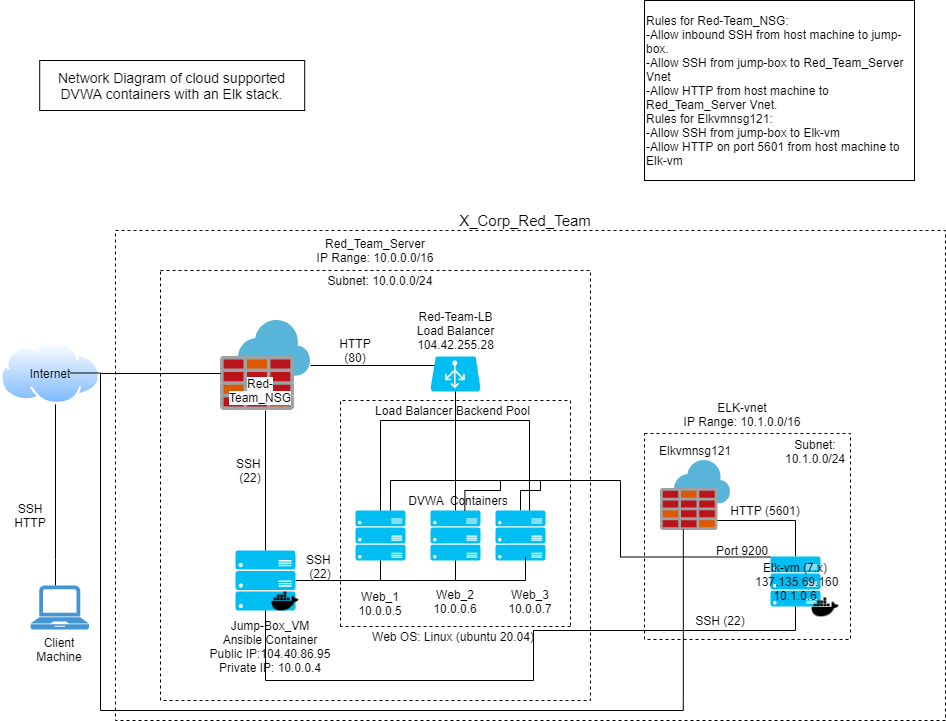

The diagram above was exported from draw.io. Its source (the exported page's mxGraphModel, read from the mxfile embedded in the PNG):
<mxGraphModel dx="868" dy="450" grid="1" gridSize="10" guides="1" tooltips="1" connect="1" arrows="1" fold="1" page="1" pageScale="1" pageWidth="1100" pageHeight="850" math="0" shadow="0">
  <root>
    <mxCell id="0" />
    <mxCell id="1" parent="0" />
    <mxCell id="LVY7-KXfHQ3T9bTWxuJc-5" value="" style="rounded=0;whiteSpace=wrap;html=1;dashed=1;" parent="1" vertex="1">
      <mxGeometry x="195" y="290" width="830" height="490" as="geometry" />
    </mxCell>
    <mxCell id="El8OPbZmLl--j9WTkF2s-1" value="" style="whiteSpace=wrap;html=1;aspect=fixed;dashed=1;" parent="1" vertex="1">
      <mxGeometry x="240" y="330" width="430" height="430" as="geometry" />
    </mxCell>
    <mxCell id="El8OPbZmLl--j9WTkF2s-2" value="" style="aspect=fixed;perimeter=ellipsePerimeter;html=1;align=center;shadow=0;dashed=0;spacingTop=3;image;image=img/lib/active_directory/internet_cloud.svg;" parent="1" vertex="1">
      <mxGeometry x="80" y="401.03000000000003" width="100" height="63" as="geometry" />
    </mxCell>
    <mxCell id="El8OPbZmLl--j9WTkF2s-37" value="" style="edgeStyle=orthogonalEdgeStyle;rounded=0;orthogonalLoop=1;jettySize=auto;html=1;endArrow=none;endFill=0;" parent="1" source="El8OPbZmLl--j9WTkF2s-4" edge="1">
      <mxGeometry relative="1" as="geometry">
        <mxPoint x="460" y="640" as="targetPoint" />
      </mxGeometry>
    </mxCell>
    <mxCell id="El8OPbZmLl--j9WTkF2s-4" value="" style="verticalLabelPosition=bottom;html=1;verticalAlign=top;align=center;strokeColor=none;fillColor=#00BEF2;shape=mxgraph.azure.server_rack;" parent="1" vertex="1">
      <mxGeometry x="435" y="570" width="50" height="50" as="geometry" />
    </mxCell>
    <mxCell id="LVY7-KXfHQ3T9bTWxuJc-20" style="edgeStyle=orthogonalEdgeStyle;rounded=0;orthogonalLoop=1;jettySize=auto;html=1;endArrow=none;endFill=0;" parent="1" source="El8OPbZmLl--j9WTkF2s-5" edge="1">
      <mxGeometry relative="1" as="geometry">
        <mxPoint x="620" y="540" as="targetPoint" />
      </mxGeometry>
    </mxCell>
    <mxCell id="El8OPbZmLl--j9WTkF2s-5" value="" style="verticalLabelPosition=bottom;html=1;verticalAlign=top;align=center;strokeColor=none;fillColor=#00BEF2;shape=mxgraph.azure.server_rack;" parent="1" vertex="1">
      <mxGeometry x="575" y="570" width="50" height="50" as="geometry" />
    </mxCell>
    <mxCell id="El8OPbZmLl--j9WTkF2s-38" style="edgeStyle=orthogonalEdgeStyle;rounded=0;orthogonalLoop=1;jettySize=auto;html=1;endArrow=none;endFill=0;" parent="1" source="El8OPbZmLl--j9WTkF2s-6" edge="1">
      <mxGeometry relative="1" as="geometry">
        <mxPoint x="535" y="640" as="targetPoint" />
      </mxGeometry>
    </mxCell>
    <mxCell id="El8OPbZmLl--j9WTkF2s-6" value="" style="verticalLabelPosition=bottom;html=1;verticalAlign=top;align=center;strokeColor=none;fillColor=#00BEF2;shape=mxgraph.azure.server_rack;" parent="1" vertex="1">
      <mxGeometry x="510" y="570" width="50" height="50" as="geometry" />
    </mxCell>
    <mxCell id="El8OPbZmLl--j9WTkF2s-32" value="" style="edgeStyle=orthogonalEdgeStyle;rounded=0;orthogonalLoop=1;jettySize=auto;html=1;" parent="1" source="El8OPbZmLl--j9WTkF2s-8" edge="1">
      <mxGeometry relative="1" as="geometry">
        <mxPoint x="528" y="425" as="targetPoint" />
      </mxGeometry>
    </mxCell>
    <mxCell id="El8OPbZmLl--j9WTkF2s-33" style="edgeStyle=orthogonalEdgeStyle;rounded=0;orthogonalLoop=1;jettySize=auto;html=1;endArrow=none;endFill=0;" parent="1" source="El8OPbZmLl--j9WTkF2s-8" target="El8OPbZmLl--j9WTkF2s-9" edge="1">
      <mxGeometry relative="1" as="geometry" />
    </mxCell>
    <mxCell id="El8OPbZmLl--j9WTkF2s-8" value="" style="aspect=fixed;html=1;points=[];align=center;image;fontSize=12;image=img/lib/mscae/Azure_Firewall.svg;" parent="1" vertex="1">
      <mxGeometry x="300" y="380" width="90" height="90" as="geometry" />
    </mxCell>
    <mxCell id="El8OPbZmLl--j9WTkF2s-35" value="" style="edgeStyle=orthogonalEdgeStyle;rounded=0;orthogonalLoop=1;jettySize=auto;html=1;endArrow=none;endFill=0;" parent="1" source="El8OPbZmLl--j9WTkF2s-9" edge="1">
      <mxGeometry relative="1" as="geometry">
        <mxPoint x="605" y="616" as="targetPoint" />
        <Array as="points">
          <mxPoint x="605" y="640" />
          <mxPoint x="605" y="616" />
        </Array>
      </mxGeometry>
    </mxCell>
    <mxCell id="El8OPbZmLl--j9WTkF2s-9" value="" style="verticalLabelPosition=bottom;html=1;verticalAlign=top;align=center;strokeColor=none;fillColor=#00BEF2;shape=mxgraph.azure.server_rack;" parent="1" vertex="1">
      <mxGeometry x="315" y="610" width="60" height="60" as="geometry" />
    </mxCell>
    <mxCell id="El8OPbZmLl--j9WTkF2s-39" value="" style="edgeStyle=orthogonalEdgeStyle;rounded=0;orthogonalLoop=1;jettySize=auto;html=1;endArrow=none;endFill=0;exitX=0.5;exitY=1;exitDx=0;exitDy=0;exitPerimeter=0;" parent="1" source="El8OPbZmLl--j9WTkF2s-11" target="El8OPbZmLl--j9WTkF2s-6" edge="1">
      <mxGeometry relative="1" as="geometry" />
    </mxCell>
    <mxCell id="El8OPbZmLl--j9WTkF2s-40" style="edgeStyle=orthogonalEdgeStyle;rounded=0;orthogonalLoop=1;jettySize=auto;html=1;endArrow=none;endFill=0;" parent="1" source="El8OPbZmLl--j9WTkF2s-11" target="El8OPbZmLl--j9WTkF2s-4" edge="1">
      <mxGeometry relative="1" as="geometry">
        <Array as="points">
          <mxPoint x="535" y="480" />
          <mxPoint x="460" y="480" />
        </Array>
      </mxGeometry>
    </mxCell>
    <mxCell id="El8OPbZmLl--j9WTkF2s-42" style="edgeStyle=orthogonalEdgeStyle;rounded=0;orthogonalLoop=1;jettySize=auto;html=1;endArrow=none;endFill=0;" parent="1" source="El8OPbZmLl--j9WTkF2s-11" edge="1">
      <mxGeometry relative="1" as="geometry">
        <mxPoint x="609" y="570" as="targetPoint" />
        <Array as="points">
          <mxPoint x="535" y="480" />
          <mxPoint x="609" y="480" />
        </Array>
      </mxGeometry>
    </mxCell>
    <mxCell id="El8OPbZmLl--j9WTkF2s-11" value="" style="verticalLabelPosition=bottom;html=1;verticalAlign=top;align=center;strokeColor=none;fillColor=#00BEF2;shape=mxgraph.azure.azure_load_balancer;" parent="1" vertex="1">
      <mxGeometry x="510" y="416.05" width="50" height="35" as="geometry" />
    </mxCell>
    <mxCell id="El8OPbZmLl--j9WTkF2s-45" style="edgeStyle=orthogonalEdgeStyle;rounded=0;orthogonalLoop=1;jettySize=auto;html=1;endArrow=none;endFill=0;" parent="1" source="El8OPbZmLl--j9WTkF2s-12" target="El8OPbZmLl--j9WTkF2s-2" edge="1">
      <mxGeometry relative="1" as="geometry">
        <Array as="points">
          <mxPoint x="135" y="618.98" />
          <mxPoint x="135" y="618.98" />
        </Array>
      </mxGeometry>
    </mxCell>
    <mxCell id="El8OPbZmLl--j9WTkF2s-12" value="" style="pointerEvents=1;shadow=0;dashed=0;html=1;strokeColor=none;fillColor=#4495D1;labelPosition=center;verticalLabelPosition=bottom;verticalAlign=top;align=center;outlineConnect=0;shape=mxgraph.veeam.laptop;" parent="1" vertex="1">
      <mxGeometry x="110" y="644.98" width="58.4" height="44" as="geometry" />
    </mxCell>
    <mxCell id="El8OPbZmLl--j9WTkF2s-14" value="Red_Team_Server&lt;br&gt;IP Range: 10.0.0.0/16" style="text;html=1;strokeColor=none;fillColor=none;align=center;verticalAlign=middle;whiteSpace=wrap;rounded=0;" parent="1" vertex="1">
      <mxGeometry x="360" y="300" width="190" height="20" as="geometry" />
    </mxCell>
    <mxCell id="El8OPbZmLl--j9WTkF2s-15" value="&lt;font style=&quot;font-size: 15px&quot;&gt;X_Corp_Red_Team&lt;/font&gt;" style="text;html=1;strokeColor=none;fillColor=none;align=center;verticalAlign=middle;whiteSpace=wrap;rounded=0;" parent="1" vertex="1">
      <mxGeometry x="585" y="270" width="40" height="20" as="geometry" />
    </mxCell>
    <mxCell id="El8OPbZmLl--j9WTkF2s-17" value="" style="shape=image;html=1;verticalAlign=top;verticalLabelPosition=bottom;labelBackgroundColor=#ffffff;imageAspect=0;aspect=fixed;image=https://cdn4.iconfinder.com/data/icons/logos-and-brands-1/512/97_Docker_logo_logos-128.png" parent="1" vertex="1">
      <mxGeometry x="350" y="646" width="30" height="30" as="geometry" />
    </mxCell>
    <mxCell id="El8OPbZmLl--j9WTkF2s-20" value="&lt;span style=&quot;color: rgb(0 , 0 , 0) ; font-family: &amp;#34;helvetica&amp;#34; ; font-size: 12px ; font-style: normal ; font-weight: 400 ; letter-spacing: normal ; text-indent: 0px ; text-transform: none ; word-spacing: 0px ; background-color: rgb(248 , 249 , 250) ; display: inline ; float: none&quot;&gt;Red-Team_NSG&lt;/span&gt;" style="text;whiteSpace=wrap;html=1;align=center;" parent="1" vertex="1">
      <mxGeometry x="315" y="430" width="50" height="30" as="geometry" />
    </mxCell>
    <mxCell id="El8OPbZmLl--j9WTkF2s-21" value="Web_1&lt;br&gt;10.0.0.5&lt;br&gt;" style="text;html=1;strokeColor=none;fillColor=none;align=center;verticalAlign=middle;whiteSpace=wrap;rounded=0;" parent="1" vertex="1">
      <mxGeometry x="400" y="636" width="120" height="54" as="geometry" />
    </mxCell>
    <mxCell id="El8OPbZmLl--j9WTkF2s-25" value="&lt;div&gt;&lt;span&gt;Jump-Box_VM&lt;/span&gt;&lt;/div&gt;&lt;div&gt;&lt;span&gt;Ansible Container&lt;/span&gt;&lt;/div&gt;&lt;div&gt;&lt;span&gt;Public IP:104.40.86.95&lt;/span&gt;&lt;/div&gt;&lt;div&gt;&lt;span&gt;Private IP: 10.0.0.4&lt;/span&gt;&lt;/div&gt;" style="text;html=1;strokeColor=none;fillColor=none;align=center;verticalAlign=middle;whiteSpace=wrap;rounded=0;" parent="1" vertex="1">
      <mxGeometry x="280" y="676" width="140" height="60" as="geometry" />
    </mxCell>
    <mxCell id="El8OPbZmLl--j9WTkF2s-26" value="Client Machine" style="text;html=1;strokeColor=none;fillColor=none;align=center;verticalAlign=middle;whiteSpace=wrap;rounded=0;" parent="1" vertex="1">
      <mxGeometry x="119.20000000000005" y="698.98" width="40" height="20" as="geometry" />
    </mxCell>
    <mxCell id="LVY7-KXfHQ3T9bTWxuJc-2" style="edgeStyle=orthogonalEdgeStyle;rounded=0;orthogonalLoop=1;jettySize=auto;html=1;endArrow=none;endFill=0;" parent="1" edge="1">
      <mxGeometry relative="1" as="geometry">
        <mxPoint x="180" y="433" as="sourcePoint" />
        <mxPoint x="300" y="433" as="targetPoint" />
      </mxGeometry>
    </mxCell>
    <mxCell id="El8OPbZmLl--j9WTkF2s-27" value="Internet" style="text;html=1;strokeColor=none;fillColor=none;align=center;verticalAlign=middle;whiteSpace=wrap;rounded=0;" parent="1" vertex="1">
      <mxGeometry x="110" y="422.53000000000003" width="40" height="20" as="geometry" />
    </mxCell>
    <mxCell id="El8OPbZmLl--j9WTkF2s-28" value="Red-Team-LB&lt;br&gt;Load Balancer&lt;br&gt;104.42.255.28" style="text;html=1;strokeColor=none;fillColor=none;align=center;verticalAlign=middle;whiteSpace=wrap;rounded=0;" parent="1" vertex="1">
      <mxGeometry x="472.5" y="380" width="125" height="20" as="geometry" />
    </mxCell>
    <mxCell id="El8OPbZmLl--j9WTkF2s-29" value="Web_2&lt;br&gt;10.0.0.6" style="text;html=1;strokeColor=none;fillColor=none;align=center;verticalAlign=middle;whiteSpace=wrap;rounded=0;" parent="1" vertex="1">
      <mxGeometry x="495" y="636" width="80" height="50" as="geometry" />
    </mxCell>
    <mxCell id="El8OPbZmLl--j9WTkF2s-30" value="Web_3&lt;br&gt;10.0.0.7" style="text;html=1;strokeColor=none;fillColor=none;align=center;verticalAlign=middle;whiteSpace=wrap;rounded=0;" parent="1" vertex="1">
      <mxGeometry x="570" y="636" width="80" height="50" as="geometry" />
    </mxCell>
    <mxCell id="El8OPbZmLl--j9WTkF2s-46" value="HTTP (80)" style="text;html=1;strokeColor=none;fillColor=none;align=center;verticalAlign=middle;whiteSpace=wrap;rounded=0;" parent="1" vertex="1">
      <mxGeometry x="415" y="400" width="40" height="20" as="geometry" />
    </mxCell>
    <mxCell id="El8OPbZmLl--j9WTkF2s-47" value="SSH&amp;nbsp;&lt;br&gt;(22)" style="text;html=1;strokeColor=none;fillColor=none;align=center;verticalAlign=middle;whiteSpace=wrap;rounded=0;" parent="1" vertex="1">
      <mxGeometry x="310" y="520" width="40" height="20" as="geometry" />
    </mxCell>
    <mxCell id="El8OPbZmLl--j9WTkF2s-48" value="SSH&amp;nbsp;&lt;br&gt;(22)" style="text;html=1;strokeColor=none;fillColor=none;align=center;verticalAlign=middle;whiteSpace=wrap;rounded=0;" parent="1" vertex="1">
      <mxGeometry x="380" y="616" width="40" height="20" as="geometry" />
    </mxCell>
    <mxCell id="LVY7-KXfHQ3T9bTWxuJc-18" style="edgeStyle=orthogonalEdgeStyle;rounded=0;orthogonalLoop=1;jettySize=auto;html=1;endArrow=none;endFill=0;exitX=0.687;exitY=0.007;exitDx=0;exitDy=0;exitPerimeter=0;" parent="1" source="El8OPbZmLl--j9WTkF2s-6" edge="1">
      <mxGeometry relative="1" as="geometry">
        <mxPoint x="580" y="540" as="targetPoint" />
      </mxGeometry>
    </mxCell>
    <mxCell id="El8OPbZmLl--j9WTkF2s-49" value="DVWA&amp;nbsp; Containers" style="text;html=1;strokeColor=none;fillColor=none;align=center;verticalAlign=middle;whiteSpace=wrap;rounded=0;" parent="1" vertex="1">
      <mxGeometry x="477.5" y="550" width="120" height="20" as="geometry" />
    </mxCell>
    <mxCell id="El8OPbZmLl--j9WTkF2s-52" value="SSH&lt;br&gt;HTTP" style="text;html=1;strokeColor=none;fillColor=none;align=center;verticalAlign=middle;whiteSpace=wrap;rounded=0;" parent="1" vertex="1">
      <mxGeometry x="90" y="540" width="40" height="70" as="geometry" />
    </mxCell>
    <mxCell id="El8OPbZmLl--j9WTkF2s-54" value="" style="endArrow=none;html=1;entryX=1;entryY=1;entryDx=0;entryDy=0;rounded=0;dashed=1;" parent="1" target="El8OPbZmLl--j9WTkF2s-30" edge="1">
      <mxGeometry width="50" height="50" relative="1" as="geometry">
        <mxPoint x="420" y="686" as="sourcePoint" />
        <mxPoint x="390" y="550" as="targetPoint" />
        <Array as="points">
          <mxPoint x="420" y="460" />
          <mxPoint x="650" y="460" />
        </Array>
      </mxGeometry>
    </mxCell>
    <mxCell id="El8OPbZmLl--j9WTkF2s-57" value="" style="endArrow=none;html=1;exitX=1;exitY=1;exitDx=0;exitDy=0;dashed=1;" parent="1" source="El8OPbZmLl--j9WTkF2s-30" edge="1">
      <mxGeometry width="50" height="50" relative="1" as="geometry">
        <mxPoint x="340" y="600" as="sourcePoint" />
        <mxPoint x="420" y="686" as="targetPoint" />
      </mxGeometry>
    </mxCell>
    <mxCell id="El8OPbZmLl--j9WTkF2s-58" value="Load Balancer Backend Pool" style="text;html=1;strokeColor=none;fillColor=none;align=center;verticalAlign=middle;whiteSpace=wrap;rounded=0;" parent="1" vertex="1">
      <mxGeometry x="415" y="460" width="235" height="20" as="geometry" />
    </mxCell>
    <mxCell id="El8OPbZmLl--j9WTkF2s-59" value="Subnet: 10.0.0.0/24" style="text;html=1;strokeColor=none;fillColor=none;align=center;verticalAlign=middle;whiteSpace=wrap;rounded=0;" parent="1" vertex="1">
      <mxGeometry x="395" y="330" width="130" height="20" as="geometry" />
    </mxCell>
    <mxCell id="LVY7-KXfHQ3T9bTWxuJc-6" value="" style="whiteSpace=wrap;html=1;aspect=fixed;dashed=1;" parent="1" vertex="1">
      <mxGeometry x="724" y="492.98" width="206" height="206" as="geometry" />
    </mxCell>
    <mxCell id="LVY7-KXfHQ3T9bTWxuJc-25" style="edgeStyle=orthogonalEdgeStyle;rounded=0;orthogonalLoop=1;jettySize=auto;html=1;endArrow=none;endFill=0;entryX=0;entryY=0.9;entryDx=0;entryDy=0;entryPerimeter=0;" parent="1" source="LVY7-KXfHQ3T9bTWxuJc-7" target="LVY7-KXfHQ3T9bTWxuJc-9" edge="1">
      <mxGeometry relative="1" as="geometry">
        <Array as="points">
          <mxPoint x="875" y="580" />
          <mxPoint x="740" y="580" />
        </Array>
      </mxGeometry>
    </mxCell>
    <mxCell id="LVY7-KXfHQ3T9bTWxuJc-7" value="" style="verticalLabelPosition=bottom;html=1;verticalAlign=top;align=center;strokeColor=none;fillColor=#00BEF2;shape=mxgraph.azure.server_rack;" parent="1" vertex="1">
      <mxGeometry x="850" y="616" width="50" height="50" as="geometry" />
    </mxCell>
    <mxCell id="LVY7-KXfHQ3T9bTWxuJc-8" value="Elkvmnsg121" style="text;html=1;strokeColor=none;fillColor=none;align=center;verticalAlign=middle;whiteSpace=wrap;rounded=0;" parent="1" vertex="1">
      <mxGeometry x="730" y="500" width="90" height="20" as="geometry" />
    </mxCell>
    <mxCell id="LVY7-KXfHQ3T9bTWxuJc-9" value="" style="aspect=fixed;html=1;points=[];align=center;image;fontSize=12;image=img/lib/mscae/Azure_Firewall.svg;" parent="1" vertex="1">
      <mxGeometry x="740" y="520" width="70" height="70" as="geometry" />
    </mxCell>
    <mxCell id="LVY7-KXfHQ3T9bTWxuJc-10" value="ELK-vnet&lt;br&gt;IP Range: 10.1.0.0/16" style="text;html=1;strokeColor=none;fillColor=none;align=center;verticalAlign=middle;whiteSpace=wrap;rounded=0;" parent="1" vertex="1">
      <mxGeometry x="754" y="447.02" width="136" height="52.98" as="geometry" />
    </mxCell>
    <mxCell id="LVY7-KXfHQ3T9bTWxuJc-12" style="edgeStyle=orthogonalEdgeStyle;rounded=0;orthogonalLoop=1;jettySize=auto;html=1;entryX=0.5;entryY=1;entryDx=0;entryDy=0;entryPerimeter=0;endArrow=none;endFill=0;" parent="1" source="El8OPbZmLl--j9WTkF2s-9" target="LVY7-KXfHQ3T9bTWxuJc-7" edge="1">
      <mxGeometry relative="1" as="geometry">
        <Array as="points">
          <mxPoint x="345" y="740" />
          <mxPoint x="613" y="740" />
          <mxPoint x="613" y="690" />
          <mxPoint x="875" y="690" />
        </Array>
      </mxGeometry>
    </mxCell>
    <mxCell id="LVY7-KXfHQ3T9bTWxuJc-14" style="edgeStyle=orthogonalEdgeStyle;rounded=0;orthogonalLoop=1;jettySize=auto;html=1;endArrow=none;endFill=0;entryX=0.326;entryY=0.983;entryDx=0;entryDy=0;entryPerimeter=0;" parent="1" source="El8OPbZmLl--j9WTkF2s-27" target="LVY7-KXfHQ3T9bTWxuJc-9" edge="1">
      <mxGeometry relative="1" as="geometry">
        <mxPoint x="870" y="670" as="targetPoint" />
        <Array as="points">
          <mxPoint x="180" y="432" />
          <mxPoint x="180" y="770" />
          <mxPoint x="763" y="770" />
        </Array>
      </mxGeometry>
    </mxCell>
    <mxCell id="LVY7-KXfHQ3T9bTWxuJc-16" style="edgeStyle=orthogonalEdgeStyle;rounded=0;orthogonalLoop=1;jettySize=auto;html=1;entryX=0.01;entryY=0.01;entryDx=0;entryDy=0;entryPerimeter=0;endArrow=none;endFill=0;" parent="1" target="LVY7-KXfHQ3T9bTWxuJc-7" edge="1">
      <mxGeometry relative="1" as="geometry">
        <mxPoint x="470" y="570" as="sourcePoint" />
        <Array as="points">
          <mxPoint x="470" y="570" />
          <mxPoint x="470" y="540" />
          <mxPoint x="700" y="540" />
          <mxPoint x="700" y="617" />
        </Array>
      </mxGeometry>
    </mxCell>
    <mxCell id="LVY7-KXfHQ3T9bTWxuJc-21" value="SSH (22)" style="text;html=1;strokeColor=none;fillColor=none;align=center;verticalAlign=middle;whiteSpace=wrap;rounded=0;" parent="1" vertex="1">
      <mxGeometry x="750" y="670" width="100" height="20" as="geometry" />
    </mxCell>
    <mxCell id="LVY7-KXfHQ3T9bTWxuJc-22" value="Port 9200" style="text;html=1;strokeColor=none;fillColor=none;align=center;verticalAlign=middle;whiteSpace=wrap;rounded=0;" parent="1" vertex="1">
      <mxGeometry x="782" y="600" width="80" height="20" as="geometry" />
    </mxCell>
    <mxCell id="LVY7-KXfHQ3T9bTWxuJc-23" value="Elk-vm (7.x)&lt;br&gt;&amp;nbsp;137.135.69.160&lt;br&gt;10.1.0.6" style="text;html=1;strokeColor=none;fillColor=none;align=center;verticalAlign=middle;whiteSpace=wrap;rounded=0;dashed=1;" parent="1" vertex="1">
      <mxGeometry x="820" y="616" width="110" height="50" as="geometry" />
    </mxCell>
    <mxCell id="LVY7-KXfHQ3T9bTWxuJc-26" value="HTTP (5601)" style="text;html=1;strokeColor=none;fillColor=none;align=center;verticalAlign=middle;whiteSpace=wrap;rounded=0;dashed=1;" parent="1" vertex="1">
      <mxGeometry x="800" y="560" width="90" height="20" as="geometry" />
    </mxCell>
    <mxCell id="LVY7-KXfHQ3T9bTWxuJc-28" value="Subnet: 10.1.0.0/24" style="text;html=1;strokeColor=none;fillColor=none;align=center;verticalAlign=middle;whiteSpace=wrap;rounded=0;dashed=1;" parent="1" vertex="1">
      <mxGeometry x="850" y="492.98" width="90" height="36.05" as="geometry" />
    </mxCell>
    <mxCell id="EjFLCD8hMBdpuPvUwJHe-3" value="Rules for Red-Team_NSG: &lt;br&gt;-Allow inbound SSH from host machine to jump-box.&amp;nbsp;&lt;br&gt;-Allow SSH from jump-box to Red_Team_Server Vnet&lt;br&gt;-Allow HTTP from host machine to Red_Team_Server Vnet.&lt;br&gt;Rules for Elkvmnsg121:&lt;br&gt;-Allow SSH from jump-box to Elk-vm&lt;br&gt;-Allow HTTP on port 5601 from host machine to Elk-vm" style="text;html=1;fillColor=none;align=left;verticalAlign=middle;whiteSpace=wrap;rounded=0;strokeColor=#000000;" parent="1" vertex="1">
      <mxGeometry x="724" y="60" width="270" height="180" as="geometry" />
    </mxCell>
    <mxCell id="EjFLCD8hMBdpuPvUwJHe-4" value="&lt;font style=&quot;font-size: 14px&quot;&gt;Network Diagram of cloud supported DVWA containers with an Elk stack.&lt;/font&gt;" style="text;html=1;fillColor=none;align=center;verticalAlign=middle;whiteSpace=wrap;rounded=0;strokeColor=#000000;" parent="1" vertex="1">
      <mxGeometry x="119.2" y="120" width="265" height="50" as="geometry" />
    </mxCell>
    <mxCell id="EjFLCD8hMBdpuPvUwJHe-5" value="Web OS: Linux (ubuntu 20.04)" style="text;html=1;strokeColor=none;fillColor=none;align=center;verticalAlign=middle;whiteSpace=wrap;rounded=0;" parent="1" vertex="1">
      <mxGeometry x="447.5" y="686" width="170" height="20" as="geometry" />
    </mxCell>
    <mxCell id="EjFLCD8hMBdpuPvUwJHe-6" value="" style="shape=image;html=1;verticalAlign=top;verticalLabelPosition=bottom;labelBackgroundColor=#ffffff;imageAspect=0;aspect=fixed;image=https://cdn4.iconfinder.com/data/icons/logos-and-brands-1/512/97_Docker_logo_logos-128.png" parent="1" vertex="1">
      <mxGeometry x="890" y="651.98" width="30" height="30" as="geometry" />
    </mxCell>
  </root>
</mxGraphModel>